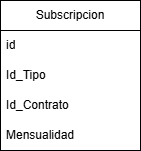

The diagram above was exported from draw.io. Its source (the exported page's mxGraphModel, read from the mxfile embedded in the PNG):
<mxGraphModel dx="2066" dy="1137" grid="1" gridSize="10" guides="1" tooltips="1" connect="1" arrows="1" fold="1" page="1" pageScale="1" pageWidth="827" pageHeight="1169" math="0" shadow="0">
  <root>
    <mxCell id="0" />
    <mxCell id="1" parent="0" />
    <mxCell id="wuHO5lpwei4BZcIfWmau-1" parent="1" style="swimlane;fontStyle=0;childLayout=stackLayout;horizontal=1;startSize=30;horizontalStack=0;resizeParent=1;resizeParentMax=0;resizeLast=0;collapsible=1;marginBottom=0;whiteSpace=wrap;html=1;" value="Subscripcion" vertex="1">
      <mxGeometry height="150" width="140" x="340" y="520" as="geometry" />
    </mxCell>
    <mxCell id="wuHO5lpwei4BZcIfWmau-2" parent="wuHO5lpwei4BZcIfWmau-1" style="text;strokeColor=none;fillColor=none;align=left;verticalAlign=middle;spacingLeft=4;spacingRight=4;overflow=hidden;points=[[0,0.5],[1,0.5]];portConstraint=eastwest;rotatable=0;whiteSpace=wrap;html=1;" value="id" vertex="1">
      <mxGeometry height="30" width="140" y="30" as="geometry" />
    </mxCell>
    <mxCell id="wuHO5lpwei4BZcIfWmau-4" parent="wuHO5lpwei4BZcIfWmau-1" style="text;strokeColor=none;fillColor=none;align=left;verticalAlign=middle;spacingLeft=4;spacingRight=4;overflow=hidden;points=[[0,0.5],[1,0.5]];portConstraint=eastwest;rotatable=0;whiteSpace=wrap;html=1;" value="Id_Tipo" vertex="1">
      <mxGeometry height="30" width="140" y="60" as="geometry" />
    </mxCell>
    <mxCell id="wuHO5lpwei4BZcIfWmau-7" parent="wuHO5lpwei4BZcIfWmau-1" style="text;strokeColor=none;fillColor=none;align=left;verticalAlign=middle;spacingLeft=4;spacingRight=4;overflow=hidden;points=[[0,0.5],[1,0.5]];portConstraint=eastwest;rotatable=0;whiteSpace=wrap;html=1;" value="Id_Contrato" vertex="1">
      <mxGeometry height="30" width="140" y="90" as="geometry" />
    </mxCell>
    <mxCell id="wuHO5lpwei4BZcIfWmau-8" parent="wuHO5lpwei4BZcIfWmau-1" style="text;strokeColor=none;fillColor=none;align=left;verticalAlign=middle;spacingLeft=4;spacingRight=4;overflow=hidden;points=[[0,0.5],[1,0.5]];portConstraint=eastwest;rotatable=0;whiteSpace=wrap;html=1;" value="Mensualidad" vertex="1">
      <mxGeometry height="30" width="140" y="120" as="geometry" />
    </mxCell>
  </root>
</mxGraphModel>